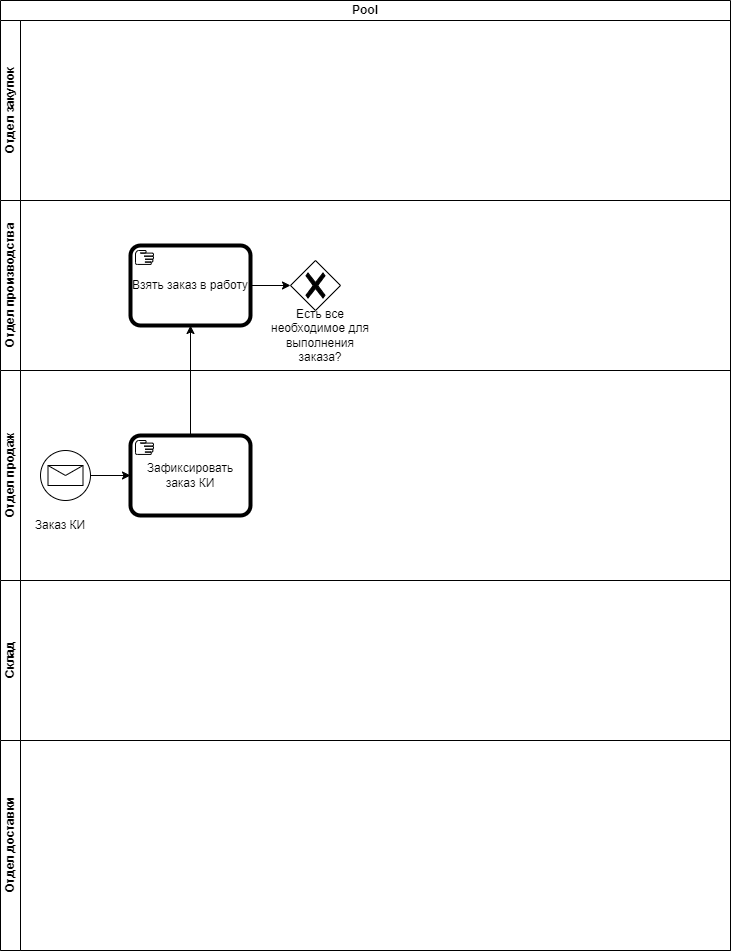

The diagram above was exported from draw.io. Its source (the exported page's mxGraphModel, read from the mxfile embedded in the PNG):
<mxGraphModel dx="989" dy="538" grid="1" gridSize="10" guides="1" tooltips="1" connect="1" arrows="1" fold="1" page="1" pageScale="1" pageWidth="827" pageHeight="1169" math="0" shadow="0">
  <root>
    <mxCell id="0" />
    <mxCell id="1" parent="0" />
    <mxCell id="IUjU82M1gCmIT-s-0H7D-3" value="Pool" style="swimlane;html=1;childLayout=stackLayout;resizeParent=1;resizeParentMax=0;horizontal=1;startSize=20;horizontalStack=0;whiteSpace=wrap;" vertex="1" parent="1">
      <mxGeometry x="80" y="210" width="730" height="950" as="geometry" />
    </mxCell>
    <mxCell id="IUjU82M1gCmIT-s-0H7D-4" value="Отдел закупок" style="swimlane;html=1;startSize=20;horizontal=0;" vertex="1" parent="IUjU82M1gCmIT-s-0H7D-3">
      <mxGeometry y="20" width="730" height="180" as="geometry" />
    </mxCell>
    <mxCell id="IUjU82M1gCmIT-s-0H7D-5" value="Отдел производства" style="swimlane;html=1;startSize=20;horizontal=0;" vertex="1" parent="IUjU82M1gCmIT-s-0H7D-3">
      <mxGeometry y="200" width="730" height="170" as="geometry" />
    </mxCell>
    <mxCell id="IUjU82M1gCmIT-s-0H7D-12" value="Взять заказ в работу" style="points=[[0.25,0,0],[0.5,0,0],[0.75,0,0],[1,0.25,0],[1,0.5,0],[1,0.75,0],[0.75,1,0],[0.5,1,0],[0.25,1,0],[0,0.75,0],[0,0.5,0],[0,0.25,0]];shape=mxgraph.bpmn.task2;whiteSpace=wrap;rectStyle=rounded;size=10;html=1;container=1;expand=0;collapsible=0;bpmnShapeType=call;taskMarker=manual;" vertex="1" parent="IUjU82M1gCmIT-s-0H7D-5">
      <mxGeometry x="130" y="45" width="120" height="80" as="geometry" />
    </mxCell>
    <mxCell id="IUjU82M1gCmIT-s-0H7D-14" value="" style="points=[[0.25,0.25,0],[0.5,0,0],[0.75,0.25,0],[1,0.5,0],[0.75,0.75,0],[0.5,1,0],[0.25,0.75,0],[0,0.5,0]];shape=mxgraph.bpmn.gateway2;html=1;verticalLabelPosition=bottom;labelBackgroundColor=#ffffff;verticalAlign=top;align=center;perimeter=rhombusPerimeter;outlineConnect=0;outline=none;symbol=none;gwType=exclusive;" vertex="1" parent="IUjU82M1gCmIT-s-0H7D-5">
      <mxGeometry x="290" y="60" width="50" height="50" as="geometry" />
    </mxCell>
    <mxCell id="IUjU82M1gCmIT-s-0H7D-15" value="Есть все необходимое для выполнения заказа?" style="text;strokeColor=none;align=center;fillColor=none;html=1;verticalAlign=middle;whiteSpace=wrap;rounded=0;" vertex="1" parent="IUjU82M1gCmIT-s-0H7D-5">
      <mxGeometry x="270" y="110" width="100" height="50" as="geometry" />
    </mxCell>
    <mxCell id="IUjU82M1gCmIT-s-0H7D-16" style="edgeStyle=orthogonalEdgeStyle;rounded=0;orthogonalLoop=1;jettySize=auto;html=1;exitX=1;exitY=0.5;exitDx=0;exitDy=0;exitPerimeter=0;entryX=0;entryY=0.5;entryDx=0;entryDy=0;entryPerimeter=0;" edge="1" parent="IUjU82M1gCmIT-s-0H7D-5" source="IUjU82M1gCmIT-s-0H7D-12" target="IUjU82M1gCmIT-s-0H7D-14">
      <mxGeometry relative="1" as="geometry" />
    </mxCell>
    <mxCell id="IUjU82M1gCmIT-s-0H7D-6" value="Отдел продаж" style="swimlane;html=1;startSize=20;horizontal=0;" vertex="1" parent="IUjU82M1gCmIT-s-0H7D-3">
      <mxGeometry y="370" width="730" height="210" as="geometry" />
    </mxCell>
    <mxCell id="IUjU82M1gCmIT-s-0H7D-2" value="Зафиксировать заказ КИ" style="points=[[0.25,0,0],[0.5,0,0],[0.75,0,0],[1,0.25,0],[1,0.5,0],[1,0.75,0],[0.75,1,0],[0.5,1,0],[0.25,1,0],[0,0.75,0],[0,0.5,0],[0,0.25,0]];shape=mxgraph.bpmn.task2;whiteSpace=wrap;rectStyle=rounded;size=10;html=1;container=1;expand=0;collapsible=0;bpmnShapeType=call;taskMarker=manual;" vertex="1" parent="IUjU82M1gCmIT-s-0H7D-6">
      <mxGeometry x="130" y="65" width="120" height="80" as="geometry" />
    </mxCell>
    <mxCell id="IUjU82M1gCmIT-s-0H7D-1" value="" style="points=[[0.145,0.145,0],[0.5,0,0],[0.855,0.145,0],[1,0.5,0],[0.855,0.855,0],[0.5,1,0],[0.145,0.855,0],[0,0.5,0]];shape=mxgraph.bpmn.event;html=1;verticalLabelPosition=bottom;labelBackgroundColor=#ffffff;verticalAlign=top;align=center;perimeter=ellipsePerimeter;outlineConnect=0;aspect=fixed;outline=standard;symbol=message;" vertex="1" parent="IUjU82M1gCmIT-s-0H7D-6">
      <mxGeometry x="40" y="80" width="50" height="50" as="geometry" />
    </mxCell>
    <mxCell id="IUjU82M1gCmIT-s-0H7D-10" style="edgeStyle=orthogonalEdgeStyle;rounded=0;orthogonalLoop=1;jettySize=auto;html=1;exitX=1;exitY=0.5;exitDx=0;exitDy=0;exitPerimeter=0;entryX=0;entryY=0.5;entryDx=0;entryDy=0;entryPerimeter=0;" edge="1" parent="IUjU82M1gCmIT-s-0H7D-6" source="IUjU82M1gCmIT-s-0H7D-1" target="IUjU82M1gCmIT-s-0H7D-2">
      <mxGeometry relative="1" as="geometry" />
    </mxCell>
    <mxCell id="IUjU82M1gCmIT-s-0H7D-11" value="Заказ КИ" style="text;strokeColor=none;align=center;fillColor=none;html=1;verticalAlign=middle;whiteSpace=wrap;rounded=0;" vertex="1" parent="IUjU82M1gCmIT-s-0H7D-6">
      <mxGeometry x="30" y="140" width="60" height="30" as="geometry" />
    </mxCell>
    <mxCell id="IUjU82M1gCmIT-s-0H7D-7" value="Склад" style="swimlane;html=1;startSize=20;horizontal=0;" vertex="1" parent="IUjU82M1gCmIT-s-0H7D-3">
      <mxGeometry y="580" width="730" height="160" as="geometry" />
    </mxCell>
    <mxCell id="IUjU82M1gCmIT-s-0H7D-8" value="Отдел доставки" style="swimlane;html=1;startSize=20;horizontal=0;" vertex="1" parent="IUjU82M1gCmIT-s-0H7D-3">
      <mxGeometry y="740" width="730" height="210" as="geometry" />
    </mxCell>
    <mxCell id="IUjU82M1gCmIT-s-0H7D-13" style="edgeStyle=orthogonalEdgeStyle;rounded=0;orthogonalLoop=1;jettySize=auto;html=1;exitX=0.5;exitY=0;exitDx=0;exitDy=0;exitPerimeter=0;entryX=0.5;entryY=1;entryDx=0;entryDy=0;entryPerimeter=0;" edge="1" parent="IUjU82M1gCmIT-s-0H7D-3" source="IUjU82M1gCmIT-s-0H7D-2" target="IUjU82M1gCmIT-s-0H7D-12">
      <mxGeometry relative="1" as="geometry" />
    </mxCell>
  </root>
</mxGraphModel>